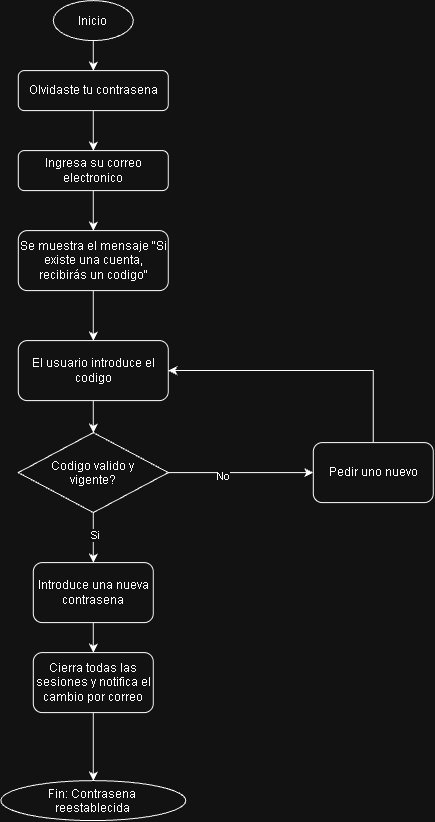

The diagram above was exported from draw.io. Its source (the exported page's mxGraphModel, read from the mxfile embedded in the PNG):
<mxGraphModel dx="1520" dy="882" grid="1" gridSize="10" guides="1" tooltips="1" connect="1" arrows="1" fold="1" page="1" pageScale="1" pageWidth="827" pageHeight="1169" math="0" shadow="0">
  <root>
    <mxCell id="WIyWlLk6GJQsqaUBKTNV-0" />
    <mxCell id="WIyWlLk6GJQsqaUBKTNV-1" parent="WIyWlLk6GJQsqaUBKTNV-0" />
    <mxCell id="ABadxFqXBrv87oBddCXv-3" edge="1" parent="WIyWlLk6GJQsqaUBKTNV-1" source="ABadxFqXBrv87oBddCXv-0" style="edgeStyle=orthogonalEdgeStyle;rounded=0;orthogonalLoop=1;jettySize=auto;html=1;exitX=0.5;exitY=1;exitDx=0;exitDy=0;entryX=0.5;entryY=0;entryDx=0;entryDy=0;" target="ABadxFqXBrv87oBddCXv-1">
      <mxGeometry relative="1" as="geometry" />
    </mxCell>
    <mxCell id="ABadxFqXBrv87oBddCXv-0" parent="WIyWlLk6GJQsqaUBKTNV-1" style="ellipse;whiteSpace=wrap;html=1;shapeInside=1;" value="Inicio" vertex="1">
      <mxGeometry height="40" width="80" x="250" y="280" as="geometry" />
    </mxCell>
    <mxCell id="ABadxFqXBrv87oBddCXv-4" edge="1" parent="WIyWlLk6GJQsqaUBKTNV-1" source="ABadxFqXBrv87oBddCXv-1" style="edgeStyle=orthogonalEdgeStyle;rounded=0;orthogonalLoop=1;jettySize=auto;html=1;exitX=0.5;exitY=1;exitDx=0;exitDy=0;entryX=0.5;entryY=0;entryDx=0;entryDy=0;" target="ABadxFqXBrv87oBddCXv-2">
      <mxGeometry relative="1" as="geometry" />
    </mxCell>
    <mxCell id="ABadxFqXBrv87oBddCXv-1" parent="WIyWlLk6GJQsqaUBKTNV-1" style="rounded=1;whiteSpace=wrap;html=1;" value="Olvidaste tu contrasena" vertex="1">
      <mxGeometry height="40" width="150" x="215" y="350" as="geometry" />
    </mxCell>
    <mxCell id="ABadxFqXBrv87oBddCXv-6" edge="1" parent="WIyWlLk6GJQsqaUBKTNV-1" source="ABadxFqXBrv87oBddCXv-2" style="edgeStyle=orthogonalEdgeStyle;rounded=0;orthogonalLoop=1;jettySize=auto;html=1;exitX=0.5;exitY=1;exitDx=0;exitDy=0;entryX=0.5;entryY=0;entryDx=0;entryDy=0;" target="ABadxFqXBrv87oBddCXv-5">
      <mxGeometry relative="1" as="geometry" />
    </mxCell>
    <mxCell id="ABadxFqXBrv87oBddCXv-2" parent="WIyWlLk6GJQsqaUBKTNV-1" style="rounded=1;whiteSpace=wrap;html=1;" value="Ingresa su correo electronico" vertex="1">
      <mxGeometry height="40" width="150" x="215" y="430" as="geometry" />
    </mxCell>
    <mxCell id="ABadxFqXBrv87oBddCXv-8" edge="1" parent="WIyWlLk6GJQsqaUBKTNV-1" source="ABadxFqXBrv87oBddCXv-5" style="edgeStyle=orthogonalEdgeStyle;rounded=0;orthogonalLoop=1;jettySize=auto;html=1;exitX=0.5;exitY=1;exitDx=0;exitDy=0;entryX=0.5;entryY=0;entryDx=0;entryDy=0;" target="ABadxFqXBrv87oBddCXv-7">
      <mxGeometry relative="1" as="geometry" />
    </mxCell>
    <mxCell id="ABadxFqXBrv87oBddCXv-5" parent="WIyWlLk6GJQsqaUBKTNV-1" style="rounded=1;whiteSpace=wrap;html=1;" value="Se muestra el mensaje &quot;Si existe una cuenta, recibirás un codigo&quot;" vertex="1">
      <mxGeometry height="60" width="150" x="215" y="510" as="geometry" />
    </mxCell>
    <mxCell id="ABadxFqXBrv87oBddCXv-10" edge="1" parent="WIyWlLk6GJQsqaUBKTNV-1" source="ABadxFqXBrv87oBddCXv-7" style="edgeStyle=orthogonalEdgeStyle;rounded=0;orthogonalLoop=1;jettySize=auto;html=1;exitX=0.5;exitY=1;exitDx=0;exitDy=0;entryX=0.5;entryY=0;entryDx=0;entryDy=0;" target="ABadxFqXBrv87oBddCXv-9">
      <mxGeometry relative="1" as="geometry" />
    </mxCell>
    <mxCell id="ABadxFqXBrv87oBddCXv-7" parent="WIyWlLk6GJQsqaUBKTNV-1" style="rounded=1;whiteSpace=wrap;html=1;" value="El usuario introduce el codigo" vertex="1">
      <mxGeometry height="60" width="150" x="215" y="620" as="geometry" />
    </mxCell>
    <mxCell id="ABadxFqXBrv87oBddCXv-20" edge="1" parent="WIyWlLk6GJQsqaUBKTNV-1" source="ABadxFqXBrv87oBddCXv-9" style="edgeStyle=orthogonalEdgeStyle;rounded=0;orthogonalLoop=1;jettySize=auto;html=1;exitX=1;exitY=0.5;exitDx=0;exitDy=0;entryX=0;entryY=0.5;entryDx=0;entryDy=0;" target="ABadxFqXBrv87oBddCXv-19">
      <mxGeometry relative="1" as="geometry" />
    </mxCell>
    <mxCell id="ABadxFqXBrv87oBddCXv-22" connectable="0" parent="ABadxFqXBrv87oBddCXv-20" style="edgeLabel;html=1;align=center;verticalAlign=middle;resizable=0;points=[];" value="No" vertex="1">
      <mxGeometry relative="1" x="-0.2292" y="-3" as="geometry">
        <mxPoint x="-1" as="offset" />
      </mxGeometry>
    </mxCell>
    <mxCell id="ABadxFqXBrv87oBddCXv-24" edge="1" parent="WIyWlLk6GJQsqaUBKTNV-1" source="ABadxFqXBrv87oBddCXv-9" style="edgeStyle=orthogonalEdgeStyle;rounded=0;orthogonalLoop=1;jettySize=auto;html=1;exitX=0.5;exitY=1;exitDx=0;exitDy=0;" target="ABadxFqXBrv87oBddCXv-23">
      <mxGeometry relative="1" as="geometry" />
    </mxCell>
    <mxCell id="ABadxFqXBrv87oBddCXv-25" connectable="0" parent="ABadxFqXBrv87oBddCXv-24" style="edgeLabel;html=1;align=center;verticalAlign=middle;resizable=0;points=[];" value="Si" vertex="1">
      <mxGeometry relative="1" x="-0.0807" y="1" as="geometry">
        <mxPoint as="offset" />
      </mxGeometry>
    </mxCell>
    <mxCell id="ABadxFqXBrv87oBddCXv-9" parent="WIyWlLk6GJQsqaUBKTNV-1" style="rhombus;whiteSpace=wrap;html=1;shapeInside=1;" value="Codigo valido y vigente?" vertex="1">
      <mxGeometry height="80" width="150" x="215" y="712" as="geometry" />
    </mxCell>
    <mxCell id="ABadxFqXBrv87oBddCXv-21" edge="1" parent="WIyWlLk6GJQsqaUBKTNV-1" source="ABadxFqXBrv87oBddCXv-19" style="edgeStyle=orthogonalEdgeStyle;rounded=0;orthogonalLoop=1;jettySize=auto;html=1;exitX=0.5;exitY=0;exitDx=0;exitDy=0;entryX=1;entryY=0.5;entryDx=0;entryDy=0;" target="ABadxFqXBrv87oBddCXv-7">
      <mxGeometry relative="1" as="geometry" />
    </mxCell>
    <mxCell id="ABadxFqXBrv87oBddCXv-19" parent="WIyWlLk6GJQsqaUBKTNV-1" style="rounded=1;whiteSpace=wrap;html=1;" value="Pedir uno nuevo" vertex="1">
      <mxGeometry height="60" width="120" x="510" y="722" as="geometry" />
    </mxCell>
    <mxCell id="ABadxFqXBrv87oBddCXv-27" edge="1" parent="WIyWlLk6GJQsqaUBKTNV-1" source="ABadxFqXBrv87oBddCXv-23" style="edgeStyle=orthogonalEdgeStyle;rounded=0;orthogonalLoop=1;jettySize=auto;html=1;exitX=0.5;exitY=1;exitDx=0;exitDy=0;entryX=0.5;entryY=0;entryDx=0;entryDy=0;" target="ABadxFqXBrv87oBddCXv-26">
      <mxGeometry relative="1" as="geometry" />
    </mxCell>
    <mxCell id="ABadxFqXBrv87oBddCXv-23" parent="WIyWlLk6GJQsqaUBKTNV-1" style="rounded=1;whiteSpace=wrap;html=1;" value="Introduce una nueva contrasena" vertex="1">
      <mxGeometry height="60" width="120" x="230" y="842" as="geometry" />
    </mxCell>
    <mxCell id="ABadxFqXBrv87oBddCXv-29" edge="1" parent="WIyWlLk6GJQsqaUBKTNV-1" source="ABadxFqXBrv87oBddCXv-26" style="edgeStyle=orthogonalEdgeStyle;rounded=0;orthogonalLoop=1;jettySize=auto;html=1;exitX=0.5;exitY=1;exitDx=0;exitDy=0;entryX=0.5;entryY=0;entryDx=0;entryDy=0;" target="ABadxFqXBrv87oBddCXv-28">
      <mxGeometry relative="1" as="geometry" />
    </mxCell>
    <mxCell id="ABadxFqXBrv87oBddCXv-26" parent="WIyWlLk6GJQsqaUBKTNV-1" style="rounded=1;whiteSpace=wrap;html=1;" value="Cierra todas las sesiones y notifica el cambio por correo" vertex="1">
      <mxGeometry height="60" width="120" x="230" y="932" as="geometry" />
    </mxCell>
    <mxCell id="ABadxFqXBrv87oBddCXv-28" parent="WIyWlLk6GJQsqaUBKTNV-1" style="ellipse;whiteSpace=wrap;html=1;shapeInside=1;" value="Fin: Contrasena reestablecida" vertex="1">
      <mxGeometry height="40" width="185" x="197.5" y="1060" as="geometry" />
    </mxCell>
  </root>
</mxGraphModel>